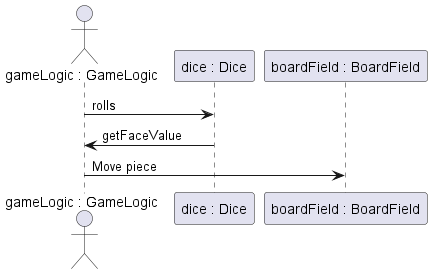

The diagram above was rendered by PlantUML. Its source (embedded in the PNG):
@startuml sequence_diagram
actor "gameLogic : GameLogic"
participant "dice : Dice"
participant "boardField : BoardField"

"gameLogic : GameLogic" -> "dice : Dice": rolls
"dice : Dice" -> "gameLogic : GameLogic": getFaceValue
"gameLogic : GameLogic" -> "boardField : BoardField": Move piece
@enduml